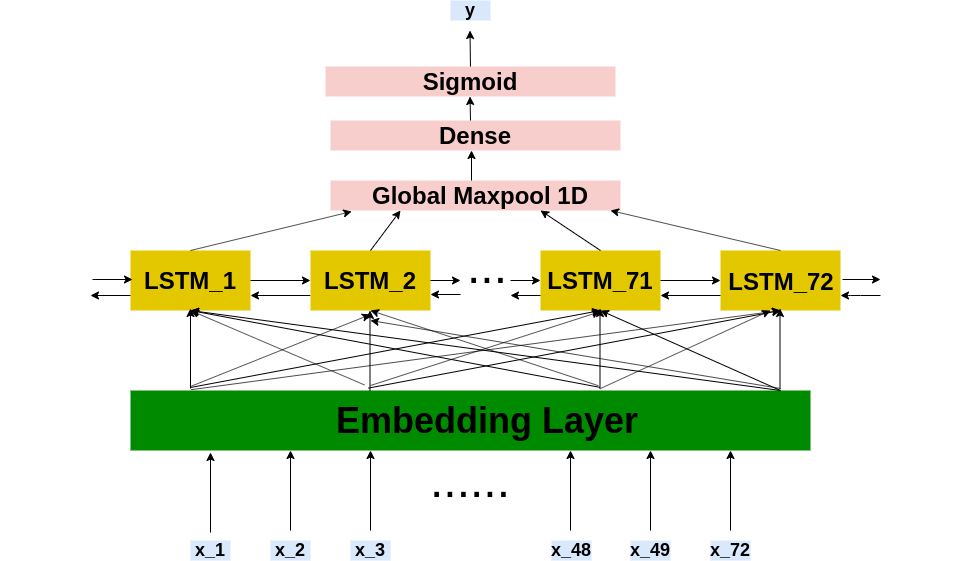

The diagram above was exported from draw.io. Its source (the exported page's mxGraphModel, read from the mxfile embedded in the PNG):
<mxGraphModel dx="1888" dy="494" grid="1" gridSize="10" guides="1" tooltips="1" connect="1" arrows="1" fold="1" page="1" pageScale="1" pageWidth="850" pageHeight="1100" math="0" shadow="0">
  <root>
    <mxCell id="0" />
    <mxCell id="1" parent="0" />
    <mxCell id="21xqQsNwiiayu2fdilhb-9" value="" style="rounded=0;whiteSpace=wrap;html=1;fillColor=#008a00;strokeColor=none;fontColor=#ffffff;" parent="1" vertex="1">
      <mxGeometry x="60" y="720" width="680" height="60" as="geometry" />
    </mxCell>
    <mxCell id="21xqQsNwiiayu2fdilhb-10" value="" style="endArrow=classic;html=1;" parent="1" edge="1">
      <mxGeometry width="50" height="50" relative="1" as="geometry">
        <mxPoint x="140" y="862" as="sourcePoint" />
        <mxPoint x="140" y="782" as="targetPoint" />
      </mxGeometry>
    </mxCell>
    <mxCell id="21xqQsNwiiayu2fdilhb-11" value="" style="endArrow=classic;html=1;" parent="1" edge="1">
      <mxGeometry width="50" height="50" relative="1" as="geometry">
        <mxPoint x="220" y="860" as="sourcePoint" />
        <mxPoint x="220" y="780" as="targetPoint" />
      </mxGeometry>
    </mxCell>
    <mxCell id="21xqQsNwiiayu2fdilhb-12" value="" style="endArrow=classic;html=1;" parent="1" edge="1">
      <mxGeometry width="50" height="50" relative="1" as="geometry">
        <mxPoint x="300" y="860" as="sourcePoint" />
        <mxPoint x="300" y="780" as="targetPoint" />
      </mxGeometry>
    </mxCell>
    <mxCell id="21xqQsNwiiayu2fdilhb-13" value="" style="endArrow=classic;html=1;" parent="1" edge="1">
      <mxGeometry width="50" height="50" relative="1" as="geometry">
        <mxPoint x="500" y="860" as="sourcePoint" />
        <mxPoint x="500" y="780" as="targetPoint" />
      </mxGeometry>
    </mxCell>
    <mxCell id="21xqQsNwiiayu2fdilhb-14" value="" style="endArrow=classic;html=1;" parent="1" edge="1">
      <mxGeometry width="50" height="50" relative="1" as="geometry">
        <mxPoint x="580" y="860" as="sourcePoint" />
        <mxPoint x="580" y="780" as="targetPoint" />
      </mxGeometry>
    </mxCell>
    <mxCell id="21xqQsNwiiayu2fdilhb-15" value="" style="endArrow=classic;html=1;" parent="1" edge="1">
      <mxGeometry width="50" height="50" relative="1" as="geometry">
        <mxPoint x="660" y="860" as="sourcePoint" />
        <mxPoint x="660" y="780" as="targetPoint" />
      </mxGeometry>
    </mxCell>
    <mxCell id="21xqQsNwiiayu2fdilhb-23" value="" style="rounded=0;whiteSpace=wrap;html=1;fillColor=#e3c800;strokeColor=none;fontColor=#ffffff;" parent="1" vertex="1">
      <mxGeometry x="60" y="580" width="120" height="60" as="geometry" />
    </mxCell>
    <mxCell id="ZHV0csUkUX8BaNE57kFz-3" style="edgeStyle=orthogonalEdgeStyle;rounded=0;orthogonalLoop=1;jettySize=auto;html=1;exitX=0;exitY=0.75;exitDx=0;exitDy=0;entryX=1;entryY=0.75;entryDx=0;entryDy=0;" parent="1" source="21xqQsNwiiayu2fdilhb-24" target="21xqQsNwiiayu2fdilhb-23" edge="1">
      <mxGeometry relative="1" as="geometry" />
    </mxCell>
    <mxCell id="21xqQsNwiiayu2fdilhb-24" value="" style="rounded=0;whiteSpace=wrap;html=1;fillColor=#e3c800;strokeColor=none;fontColor=#ffffff;" parent="1" vertex="1">
      <mxGeometry x="240" y="580" width="120" height="60" as="geometry" />
    </mxCell>
    <mxCell id="21xqQsNwiiayu2fdilhb-25" value="" style="rounded=0;whiteSpace=wrap;html=1;fillColor=#e3c800;strokeColor=none;fontColor=#ffffff;" parent="1" vertex="1">
      <mxGeometry x="470" y="580" width="120" height="60" as="geometry" />
    </mxCell>
    <mxCell id="21xqQsNwiiayu2fdilhb-26" value="" style="rounded=0;whiteSpace=wrap;html=1;fillColor=#e3c800;strokeColor=none;fontColor=#ffffff;" parent="1" vertex="1">
      <mxGeometry x="650" y="580" width="120" height="60" as="geometry" />
    </mxCell>
    <mxCell id="21xqQsNwiiayu2fdilhb-27" value="" style="endArrow=classic;html=1;" parent="1" edge="1">
      <mxGeometry width="50" height="50" relative="1" as="geometry">
        <mxPoint x="120" y="716" as="sourcePoint" />
        <mxPoint x="300" y="644" as="targetPoint" />
      </mxGeometry>
    </mxCell>
    <mxCell id="21xqQsNwiiayu2fdilhb-28" value="" style="endArrow=classic;html=1;entryX=0.5;entryY=1;entryDx=0;entryDy=0;" parent="1" target="21xqQsNwiiayu2fdilhb-25" edge="1">
      <mxGeometry width="50" height="50" relative="1" as="geometry">
        <mxPoint x="120" y="717" as="sourcePoint" />
        <mxPoint x="259.96000000000004" y="654.02" as="targetPoint" />
      </mxGeometry>
    </mxCell>
    <mxCell id="21xqQsNwiiayu2fdilhb-30" value="" style="endArrow=classic;html=1;entryX=0.5;entryY=1;entryDx=0;entryDy=0;exitX=0.089;exitY=0.02;exitDx=0;exitDy=0;exitPerimeter=0;" parent="1" target="21xqQsNwiiayu2fdilhb-26" edge="1">
      <mxGeometry width="50" height="50" relative="1" as="geometry">
        <mxPoint x="120.51999999999998" y="719.2" as="sourcePoint" />
        <mxPoint x="540" y="650" as="targetPoint" />
      </mxGeometry>
    </mxCell>
    <mxCell id="21xqQsNwiiayu2fdilhb-31" value="" style="endArrow=classic;html=1;" parent="1" edge="1">
      <mxGeometry width="50" height="50" relative="1" as="geometry">
        <mxPoint x="120" y="718" as="sourcePoint" />
        <mxPoint x="120" y="638" as="targetPoint" />
      </mxGeometry>
    </mxCell>
    <mxCell id="21xqQsNwiiayu2fdilhb-32" value="" style="endArrow=classic;html=1;" parent="1" edge="1">
      <mxGeometry width="50" height="50" relative="1" as="geometry">
        <mxPoint x="299.5" y="720" as="sourcePoint" />
        <mxPoint x="299.5" y="640" as="targetPoint" />
      </mxGeometry>
    </mxCell>
    <mxCell id="21xqQsNwiiayu2fdilhb-33" value="" style="endArrow=classic;html=1;" parent="1" edge="1">
      <mxGeometry width="50" height="50" relative="1" as="geometry">
        <mxPoint x="529.5" y="718" as="sourcePoint" />
        <mxPoint x="529.5" y="638" as="targetPoint" />
      </mxGeometry>
    </mxCell>
    <mxCell id="21xqQsNwiiayu2fdilhb-34" value="" style="endArrow=classic;html=1;" parent="1" edge="1">
      <mxGeometry width="50" height="50" relative="1" as="geometry">
        <mxPoint x="709.5" y="718" as="sourcePoint" />
        <mxPoint x="709.5" y="638" as="targetPoint" />
      </mxGeometry>
    </mxCell>
    <mxCell id="21xqQsNwiiayu2fdilhb-35" value="" style="endArrow=classic;html=1;" parent="1" edge="1">
      <mxGeometry width="50" height="50" relative="1" as="geometry">
        <mxPoint x="300" y="715" as="sourcePoint" />
        <mxPoint x="530" y="641" as="targetPoint" />
      </mxGeometry>
    </mxCell>
    <mxCell id="21xqQsNwiiayu2fdilhb-36" value="" style="endArrow=classic;html=1;exitX=0.35;exitY=-0.007;exitDx=0;exitDy=0;exitPerimeter=0;" parent="1" edge="1">
      <mxGeometry width="50" height="50" relative="1" as="geometry">
        <mxPoint x="298" y="717.5799999999999" as="sourcePoint" />
        <mxPoint x="710" y="640" as="targetPoint" />
      </mxGeometry>
    </mxCell>
    <mxCell id="21xqQsNwiiayu2fdilhb-37" value="" style="endArrow=classic;html=1;entryX=0.5;entryY=1;entryDx=0;entryDy=0;exitX=0.344;exitY=-0.06;exitDx=0;exitDy=0;exitPerimeter=0;" parent="1" target="21xqQsNwiiayu2fdilhb-23" edge="1">
      <mxGeometry width="50" height="50" relative="1" as="geometry">
        <mxPoint x="293.9200000000001" y="714.4000000000001" as="sourcePoint" />
        <mxPoint x="310" y="654" as="targetPoint" />
      </mxGeometry>
    </mxCell>
    <mxCell id="21xqQsNwiiayu2fdilhb-38" value="" style="endArrow=classic;html=1;" parent="1" edge="1">
      <mxGeometry width="50" height="50" relative="1" as="geometry">
        <mxPoint x="530" y="718" as="sourcePoint" />
        <mxPoint x="700" y="640" as="targetPoint" />
      </mxGeometry>
    </mxCell>
    <mxCell id="21xqQsNwiiayu2fdilhb-39" value="" style="endArrow=classic;html=1;entryX=0.5;entryY=1;entryDx=0;entryDy=0;exitX=0.688;exitY=-0.047;exitDx=0;exitDy=0;exitPerimeter=0;" parent="1" target="21xqQsNwiiayu2fdilhb-24" edge="1">
      <mxGeometry width="50" height="50" relative="1" as="geometry">
        <mxPoint x="527.8400000000001" y="715.1800000000001" as="sourcePoint" />
        <mxPoint x="450" y="720" as="targetPoint" />
      </mxGeometry>
    </mxCell>
    <mxCell id="21xqQsNwiiayu2fdilhb-40" value="" style="endArrow=classic;html=1;entryX=0.5;entryY=1;entryDx=0;entryDy=0;exitX=0.69;exitY=-0.02;exitDx=0;exitDy=0;exitPerimeter=0;" parent="1" target="21xqQsNwiiayu2fdilhb-23" edge="1">
      <mxGeometry width="50" height="50" relative="1" as="geometry">
        <mxPoint x="529.1999999999998" y="716.8" as="sourcePoint" />
        <mxPoint x="450" y="720" as="targetPoint" />
      </mxGeometry>
    </mxCell>
    <mxCell id="21xqQsNwiiayu2fdilhb-41" value="" style="endArrow=classic;html=1;" parent="1" edge="1">
      <mxGeometry width="50" height="50" relative="1" as="geometry">
        <mxPoint x="710" y="720" as="sourcePoint" />
        <mxPoint x="120" y="640" as="targetPoint" />
      </mxGeometry>
    </mxCell>
    <mxCell id="21xqQsNwiiayu2fdilhb-42" value="" style="endArrow=classic;html=1;" parent="1" edge="1">
      <mxGeometry width="50" height="50" relative="1" as="geometry">
        <mxPoint x="710" y="720" as="sourcePoint" />
        <mxPoint x="530" y="640" as="targetPoint" />
      </mxGeometry>
    </mxCell>
    <mxCell id="21xqQsNwiiayu2fdilhb-43" value="" style="endArrow=classic;html=1;" parent="1" edge="1">
      <mxGeometry width="50" height="50" relative="1" as="geometry">
        <mxPoint x="710" y="718" as="sourcePoint" />
        <mxPoint x="300" y="650" as="targetPoint" />
      </mxGeometry>
    </mxCell>
    <mxCell id="21xqQsNwiiayu2fdilhb-45" value="" style="endArrow=classic;html=1;exitX=1;exitY=0.5;exitDx=0;exitDy=0;" parent="1" source="21xqQsNwiiayu2fdilhb-25" edge="1">
      <mxGeometry width="50" height="50" relative="1" as="geometry">
        <mxPoint x="600" y="660" as="sourcePoint" />
        <mxPoint x="650" y="610" as="targetPoint" />
      </mxGeometry>
    </mxCell>
    <mxCell id="21xqQsNwiiayu2fdilhb-46" value="" style="endArrow=classic;html=1;" parent="1" edge="1">
      <mxGeometry width="50" height="50" relative="1" as="geometry">
        <mxPoint x="440" y="610" as="sourcePoint" />
        <mxPoint x="470" y="610" as="targetPoint" />
      </mxGeometry>
    </mxCell>
    <mxCell id="21xqQsNwiiayu2fdilhb-47" value="" style="endArrow=classic;html=1;exitX=1;exitY=0.5;exitDx=0;exitDy=0;" parent="1" source="21xqQsNwiiayu2fdilhb-24" edge="1">
      <mxGeometry width="50" height="50" relative="1" as="geometry">
        <mxPoint x="400" y="770" as="sourcePoint" />
        <mxPoint x="390" y="610" as="targetPoint" />
      </mxGeometry>
    </mxCell>
    <mxCell id="21xqQsNwiiayu2fdilhb-48" value="" style="endArrow=classic;html=1;exitX=1;exitY=0.5;exitDx=0;exitDy=0;entryX=0;entryY=0.5;entryDx=0;entryDy=0;" parent="1" source="21xqQsNwiiayu2fdilhb-23" target="21xqQsNwiiayu2fdilhb-24" edge="1">
      <mxGeometry width="50" height="50" relative="1" as="geometry">
        <mxPoint x="400" y="770" as="sourcePoint" />
        <mxPoint x="450" y="720" as="targetPoint" />
      </mxGeometry>
    </mxCell>
    <mxCell id="21xqQsNwiiayu2fdilhb-51" value="" style="rounded=0;whiteSpace=wrap;html=1;fillColor=#f8cecc;strokeColor=none;" parent="1" vertex="1">
      <mxGeometry x="260" y="510" width="290" height="30" as="geometry" />
    </mxCell>
    <mxCell id="21xqQsNwiiayu2fdilhb-52" value="" style="endArrow=classic;html=1;exitX=0.5;exitY=0;exitDx=0;exitDy=0;entryX=0.161;entryY=1.3;entryDx=0;entryDy=0;entryPerimeter=0;" parent="1" source="21xqQsNwiiayu2fdilhb-23" target="21xqQsNwiiayu2fdilhb-78" edge="1">
      <mxGeometry width="50" height="50" relative="1" as="geometry">
        <mxPoint x="400" y="570" as="sourcePoint" />
        <mxPoint x="290" y="550" as="targetPoint" />
        <Array as="points" />
      </mxGeometry>
    </mxCell>
    <mxCell id="21xqQsNwiiayu2fdilhb-53" value="" style="endArrow=classic;html=1;exitX=0.5;exitY=0;exitDx=0;exitDy=0;" parent="1" source="21xqQsNwiiayu2fdilhb-24" edge="1">
      <mxGeometry width="50" height="50" relative="1" as="geometry">
        <mxPoint x="400" y="570" as="sourcePoint" />
        <mxPoint x="330" y="540" as="targetPoint" />
      </mxGeometry>
    </mxCell>
    <mxCell id="21xqQsNwiiayu2fdilhb-54" value="" style="endArrow=classic;html=1;exitX=0.5;exitY=0;exitDx=0;exitDy=0;" parent="1" source="21xqQsNwiiayu2fdilhb-25" edge="1">
      <mxGeometry width="50" height="50" relative="1" as="geometry">
        <mxPoint x="520" y="570" as="sourcePoint" />
        <mxPoint x="470" y="540" as="targetPoint" />
      </mxGeometry>
    </mxCell>
    <mxCell id="21xqQsNwiiayu2fdilhb-55" value="" style="endArrow=classic;html=1;exitX=0.5;exitY=0;exitDx=0;exitDy=0;" parent="1" source="21xqQsNwiiayu2fdilhb-26" edge="1">
      <mxGeometry width="50" height="50" relative="1" as="geometry">
        <mxPoint x="400" y="570" as="sourcePoint" />
        <mxPoint x="540" y="540" as="targetPoint" />
      </mxGeometry>
    </mxCell>
    <mxCell id="21xqQsNwiiayu2fdilhb-56" value="" style="endArrow=classic;html=1;" parent="1" edge="1">
      <mxGeometry width="50" height="50" relative="1" as="geometry">
        <mxPoint x="400" y="400" as="sourcePoint" />
        <mxPoint x="399.5" y="360" as="targetPoint" />
      </mxGeometry>
    </mxCell>
    <mxCell id="21xqQsNwiiayu2fdilhb-57" value="" style="endArrow=classic;html=1;" parent="1" edge="1">
      <mxGeometry width="50" height="50" relative="1" as="geometry">
        <mxPoint x="22" y="609" as="sourcePoint" />
        <mxPoint x="62" y="609" as="targetPoint" />
      </mxGeometry>
    </mxCell>
    <mxCell id="21xqQsNwiiayu2fdilhb-59" value="&lt;font style=&quot;font-size: 48px&quot;&gt;...&lt;/font&gt;" style="text;html=1;strokeColor=none;fillColor=none;align=center;verticalAlign=middle;whiteSpace=wrap;rounded=0;" parent="1" vertex="1">
      <mxGeometry x="397" y="586" width="40" height="20" as="geometry" />
    </mxCell>
    <mxCell id="21xqQsNwiiayu2fdilhb-68" value="&lt;font style=&quot;font-size: 48px&quot;&gt;......&lt;/font&gt;" style="text;html=1;strokeColor=none;fillColor=none;align=center;verticalAlign=middle;whiteSpace=wrap;rounded=0;" parent="1" vertex="1">
      <mxGeometry x="380" y="800" width="40" height="20" as="geometry" />
    </mxCell>
    <mxCell id="21xqQsNwiiayu2fdilhb-69" value="&lt;b&gt;&lt;font style=&quot;font-size: 36px&quot;&gt;Embedding Layer&lt;/font&gt;&lt;/b&gt;" style="text;html=1;strokeColor=none;fillColor=none;align=center;verticalAlign=middle;whiteSpace=wrap;rounded=0;" parent="1" vertex="1">
      <mxGeometry x="227" y="740" width="380" height="20" as="geometry" />
    </mxCell>
    <mxCell id="21xqQsNwiiayu2fdilhb-73" value="&lt;b&gt;&lt;font style=&quot;font-size: 24px&quot;&gt;LSTM_1&lt;/font&gt;&lt;/b&gt;" style="text;html=1;strokeColor=none;fillColor=none;align=center;verticalAlign=middle;whiteSpace=wrap;rounded=0;" parent="1" vertex="1">
      <mxGeometry x="-70" y="600" width="380" height="20" as="geometry" />
    </mxCell>
    <mxCell id="21xqQsNwiiayu2fdilhb-74" value="&lt;b&gt;&lt;font style=&quot;font-size: 24px&quot;&gt;LSTM_2&lt;/font&gt;&lt;/b&gt;" style="text;html=1;strokeColor=none;fillColor=none;align=center;verticalAlign=middle;whiteSpace=wrap;rounded=0;" parent="1" vertex="1">
      <mxGeometry x="110" y="600" width="380" height="20" as="geometry" />
    </mxCell>
    <mxCell id="21xqQsNwiiayu2fdilhb-76" value="&lt;b&gt;&lt;font style=&quot;font-size: 24px&quot;&gt;LSTM_71&lt;/font&gt;&lt;/b&gt;" style="text;html=1;strokeColor=none;fillColor=none;align=center;verticalAlign=middle;whiteSpace=wrap;rounded=0;" parent="1" vertex="1">
      <mxGeometry x="340" y="600" width="380" height="20" as="geometry" />
    </mxCell>
    <mxCell id="21xqQsNwiiayu2fdilhb-77" value="&lt;b&gt;&lt;font style=&quot;font-size: 24px&quot;&gt;LSTM_72&lt;br&gt;&lt;/font&gt;&lt;/b&gt;" style="text;html=1;strokeColor=none;fillColor=none;align=center;verticalAlign=middle;whiteSpace=wrap;rounded=0;" parent="1" vertex="1">
      <mxGeometry x="521" y="601" width="380" height="20" as="geometry" />
    </mxCell>
    <mxCell id="21xqQsNwiiayu2fdilhb-78" value="&lt;span style=&quot;font-size: 24px&quot;&gt;&lt;b&gt;Global Maxpool 1D&lt;/b&gt;&lt;/span&gt;" style="text;html=1;strokeColor=none;fillColor=none;align=center;verticalAlign=middle;whiteSpace=wrap;rounded=0;" parent="1" vertex="1">
      <mxGeometry x="220" y="515" width="380" height="20" as="geometry" />
    </mxCell>
    <mxCell id="21xqQsNwiiayu2fdilhb-79" value="&lt;font style=&quot;font-size: 18px&quot;&gt;&lt;b&gt;x_1&lt;/b&gt;&lt;/font&gt;" style="text;html=1;strokeColor=none;fillColor=#dae8fc;align=center;verticalAlign=middle;whiteSpace=wrap;rounded=0;" parent="1" vertex="1">
      <mxGeometry x="120" y="870" width="40" height="20" as="geometry" />
    </mxCell>
    <mxCell id="21xqQsNwiiayu2fdilhb-80" value="&lt;font style=&quot;font-size: 18px&quot;&gt;&lt;b&gt;x_2&lt;/b&gt;&lt;/font&gt;" style="text;html=1;strokeColor=none;fillColor=#dae8fc;align=center;verticalAlign=middle;whiteSpace=wrap;rounded=0;" parent="1" vertex="1">
      <mxGeometry x="200" y="870" width="40" height="20" as="geometry" />
    </mxCell>
    <mxCell id="21xqQsNwiiayu2fdilhb-82" value="&lt;font style=&quot;font-size: 18px&quot;&gt;&lt;b&gt;x_3&lt;/b&gt;&lt;/font&gt;" style="text;html=1;strokeColor=none;fillColor=#dae8fc;align=center;verticalAlign=middle;whiteSpace=wrap;rounded=0;" parent="1" vertex="1">
      <mxGeometry x="280" y="870" width="40" height="20" as="geometry" />
    </mxCell>
    <mxCell id="21xqQsNwiiayu2fdilhb-83" value="&lt;font style=&quot;font-size: 18px&quot;&gt;&lt;b&gt;x_48&lt;/b&gt;&lt;/font&gt;" style="text;html=1;strokeColor=none;fillColor=#dae8fc;align=center;verticalAlign=middle;whiteSpace=wrap;rounded=0;" parent="1" vertex="1">
      <mxGeometry x="481" y="870" width="40" height="20" as="geometry" />
    </mxCell>
    <mxCell id="21xqQsNwiiayu2fdilhb-84" value="&lt;font style=&quot;font-size: 18px&quot;&gt;&lt;b&gt;x_49&lt;/b&gt;&lt;br&gt;&lt;/font&gt;" style="text;html=1;strokeColor=none;fillColor=#dae8fc;align=center;verticalAlign=middle;whiteSpace=wrap;rounded=0;" parent="1" vertex="1">
      <mxGeometry x="560" y="870" width="40" height="20" as="geometry" />
    </mxCell>
    <mxCell id="21xqQsNwiiayu2fdilhb-85" value="&lt;font style=&quot;font-size: 18px&quot;&gt;&lt;b&gt;x_72&lt;/b&gt;&lt;br&gt;&lt;/font&gt;" style="text;html=1;strokeColor=none;fillColor=#dae8fc;align=center;verticalAlign=middle;whiteSpace=wrap;rounded=0;" parent="1" vertex="1">
      <mxGeometry x="640" y="870" width="40" height="20" as="geometry" />
    </mxCell>
    <mxCell id="21xqQsNwiiayu2fdilhb-86" value="&lt;font style=&quot;font-size: 18px&quot;&gt;&lt;b&gt;y&lt;/b&gt;&lt;/font&gt;" style="text;html=1;strokeColor=none;fillColor=#dae8fc;align=center;verticalAlign=middle;whiteSpace=wrap;rounded=0;" parent="1" vertex="1">
      <mxGeometry x="380" y="330" width="40" height="20" as="geometry" />
    </mxCell>
    <mxCell id="ZHV0csUkUX8BaNE57kFz-9" value="" style="endArrow=classic;html=1;exitX=0;exitY=0.75;exitDx=0;exitDy=0;" parent="1" source="21xqQsNwiiayu2fdilhb-23" edge="1">
      <mxGeometry width="50" height="50" relative="1" as="geometry">
        <mxPoint x="420" y="750" as="sourcePoint" />
        <mxPoint x="20" y="625" as="targetPoint" />
      </mxGeometry>
    </mxCell>
    <mxCell id="ZHV0csUkUX8BaNE57kFz-10" value="" style="endArrow=classic;html=1;exitX=0;exitY=0.75;exitDx=0;exitDy=0;" parent="1" source="21xqQsNwiiayu2fdilhb-25" edge="1">
      <mxGeometry width="50" height="50" relative="1" as="geometry">
        <mxPoint x="420" y="750" as="sourcePoint" />
        <mxPoint x="440" y="625" as="targetPoint" />
      </mxGeometry>
    </mxCell>
    <mxCell id="ZHV0csUkUX8BaNE57kFz-12" value="" style="endArrow=classic;html=1;" parent="1" edge="1">
      <mxGeometry width="50" height="50" relative="1" as="geometry">
        <mxPoint x="650" y="625" as="sourcePoint" />
        <mxPoint x="590" y="625" as="targetPoint" />
        <Array as="points" />
      </mxGeometry>
    </mxCell>
    <mxCell id="ZHV0csUkUX8BaNE57kFz-13" value="" style="endArrow=classic;html=1;exitX=0;exitY=0.75;exitDx=0;exitDy=0;" parent="1" edge="1">
      <mxGeometry width="50" height="50" relative="1" as="geometry">
        <mxPoint x="390" y="624" as="sourcePoint" />
        <mxPoint x="360" y="624" as="targetPoint" />
      </mxGeometry>
    </mxCell>
    <mxCell id="ZHV0csUkUX8BaNE57kFz-15" value="" style="endArrow=classic;html=1;exitX=0;exitY=0.75;exitDx=0;exitDy=0;" parent="1" edge="1">
      <mxGeometry width="50" height="50" relative="1" as="geometry">
        <mxPoint x="810" y="625" as="sourcePoint" />
        <mxPoint x="770" y="625" as="targetPoint" />
        <Array as="points">
          <mxPoint x="780" y="625" />
        </Array>
      </mxGeometry>
    </mxCell>
    <mxCell id="ZHV0csUkUX8BaNE57kFz-16" value="" style="endArrow=classic;html=1;" parent="1" edge="1">
      <mxGeometry width="50" height="50" relative="1" as="geometry">
        <mxPoint x="772" y="609" as="sourcePoint" />
        <mxPoint x="810" y="609" as="targetPoint" />
      </mxGeometry>
    </mxCell>
    <mxCell id="--ivk4d7ytqmvz-hfaB--2" value="&lt;b&gt;&lt;font style=&quot;font-size: 24px&quot;&gt;Dense&lt;/font&gt;&lt;/b&gt;" style="rounded=0;whiteSpace=wrap;html=1;fillColor=#f8cecc;strokeColor=none;" vertex="1" parent="1">
      <mxGeometry x="260" y="450" width="290" height="30" as="geometry" />
    </mxCell>
    <mxCell id="--ivk4d7ytqmvz-hfaB--5" value="" style="endArrow=classic;html=1;entryX=0.5;entryY=1;entryDx=0;entryDy=0;exitX=0.5;exitY=0;exitDx=0;exitDy=0;" edge="1" parent="1">
      <mxGeometry width="50" height="50" relative="1" as="geometry">
        <mxPoint x="401" y="510" as="sourcePoint" />
        <mxPoint x="401" y="480" as="targetPoint" />
      </mxGeometry>
    </mxCell>
    <mxCell id="--ivk4d7ytqmvz-hfaB--8" value="&lt;b&gt;&lt;font style=&quot;font-size: 24px&quot;&gt;Sigmoid&lt;/font&gt;&lt;/b&gt;" style="rounded=0;whiteSpace=wrap;html=1;fillColor=#f8cecc;strokeColor=none;" vertex="1" parent="1">
      <mxGeometry x="255" y="396" width="290" height="30" as="geometry" />
    </mxCell>
    <mxCell id="--ivk4d7ytqmvz-hfaB--9" value="" style="endArrow=classic;html=1;entryX=0.5;entryY=1;entryDx=0;entryDy=0;" edge="1" parent="1">
      <mxGeometry width="50" height="50" relative="1" as="geometry">
        <mxPoint x="400" y="450" as="sourcePoint" />
        <mxPoint x="399.5" y="426" as="targetPoint" />
      </mxGeometry>
    </mxCell>
  </root>
</mxGraphModel>